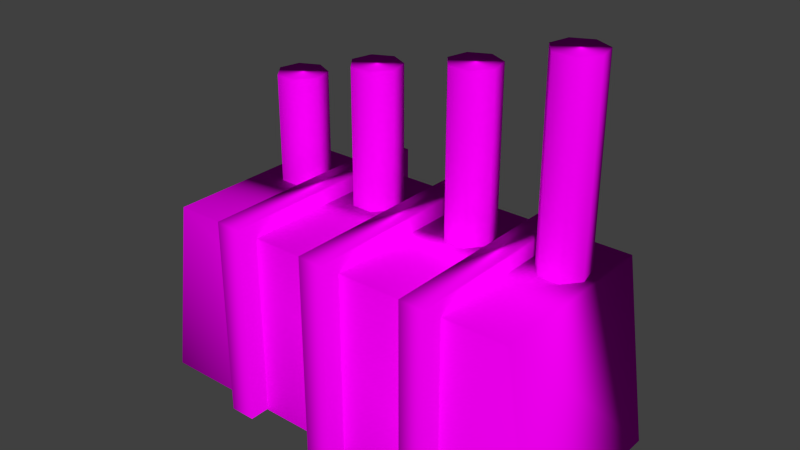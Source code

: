 # Source: autoMiner.blend  (saved by Blender 2.70.0; exported with 4.5.12 LTS)
import bpy
from mathutils import Matrix  # noqa: F401  (used for matrix-valued properties, if any)

bpy.ops.wm.read_factory_settings(use_empty=True)
scene = bpy.context.scene
scene.name = 'Scene'

# ---- collections
col_collection_1 = bpy.data.collections.new('Collection 1'); scene.collection.children.link(col_collection_1)

# ---- images (referenced by path relative to the original .blend; pixels are not part of the script)
import os
ASSET_DIR = os.environ.get("B2B_ASSET_DIR", "")  # directory of the original .blend (textures are referenced by path, not embedded)
HERE = os.path.dirname(os.path.abspath(__file__))  # packed textures are extracted next to this script under _unpacked/

def load_image(name, relpath, width, height, colorspace="sRGB"):
    """Load a texture the original file referenced (path relative to the .blend, or extracted next to this script)."""
    p = next((c for c in (os.path.join(HERE, relpath), os.path.join(ASSET_DIR, relpath)) if relpath and os.path.exists(c)), "")
    if p:
        img = bpy.data.images.load(p, check_existing=True)
        img.name = name
    else:  # same state as the original file: an image datablock whose file is absent (Cycles renders it pink)
        img = bpy.data.images.new(name, width, height)
        img.source = "FILE"
        img.filepath = "//" + (relpath or name)
    img.colorspace_settings.name = colorspace
    return img
img_autominer_png = load_image('autoMiner.png', 'Extractor.png', 1024, 1024, 'sRGB')

# ---- materials (node trees are filled in below, after node groups)
mat_material_001 = bpy.data.materials.new('Material.001')
mat_material_001.alpha_threshold = 0.0
mat_material_001.roughness = 0.5
mat_material_001.line_color = (0.0, 0.0, 0.0, 1.0)

# ---- material node trees
mat_material_001.use_nodes = True; mat_material_001.node_tree.nodes.clear()
_N = mat_material_001.node_tree.nodes; _L = mat_material_001.node_tree.links
n0 = _N.new('ShaderNodeOutputMaterial'); n0.name = 'Material Output'; n0.location = (300, 300)
n1 = _N.new('ShaderNodeBsdfDiffuse'); n1.name = 'Diffuse BSDF'; n1.location = (10, 300)
n2 = _N.new('ShaderNodeTexImage'); n2.name = 'Image Texture'; n2.location = (-178, 388)
n2.width = 140
n2.image = img_autominer_png
_L.new(n1.outputs[0], n0.inputs[0])
_L.new(n2.outputs[0], n1.inputs[0])
n0.is_active_output = True

# ---- world
world_world = bpy.data.worlds.new('World'); scene.world = world_world
world_world.color = (0.05088, 0.05088, 0.05088)
world_world.use_sun_shadow = False
world_world.sun_shadow_jitter_overblur = 0.0
world_world.cycles.sampling_method = 'MANUAL'
world_world.cycles.sample_map_resolution = 256

# ---- meshes
me_cube_001 = bpy.data.meshes.new('Cube.001')
me_cube_001.from_pydata([(3.938, 2.146, -0.01578), (3.938, -3.369, -0.01578), (-4.038, -3.369, -0.01578), (-4.038, 2.146, -0.01578), (3.43, 2.146, 0.4884), (3.43, -3.369, 0.4884), (-3.53, -3.369, 0.4884), (-3.53, 2.146, 0.4884), (0.1926, 2.881, -0.01271), (0.1926, -3.989, -0.01271), (-0.2926, -3.989, -0.01271), (-0.2926, 2.881, -0.01271), (0.1926, 2.881, 0.5328), (0.1926, -3.989, 0.5328), (-0.2926, -3.989, 0.5328), (-0.2926, 2.881, 0.5328), (-2.787, 1.059, 0.4733), (-2.787, 1.059, 0.7834), (-2.422, 0.7823, 0.4733), (-2.422, 0.7823, 0.7834), (-2.332, 0.1614, 0.4733), (-2.332, 0.1614, 0.7834), (-2.584, -0.3366, 0.4733), (-2.584, -0.3366, 0.7834), (-2.99, -0.3366, 0.4733), (-2.99, -0.3366, 0.7834), (-3.242, 0.1614, 0.4733), (-3.242, 0.1614, 0.7834), (-3.152, 0.7823, 0.4733), (-3.152, 0.7823, 0.7834), (-1.03, 1.059, 0.4914), (-1.03, 1.059, 0.8604), (-0.6651, 0.7823, 0.4914), (-0.6651, 0.7823, 0.8604), (-0.575, 0.1614, 0.4914), (-0.575, 0.1614, 0.8604), (-0.8276, -0.3366, 0.4914), (-0.8276, -0.3366, 0.8604), (-1.233, -0.3366, 0.4914), (-1.233, -0.3366, 0.8604), (-1.486, 0.1614, 0.4914), (-1.486, 0.1614, 0.8604), (-1.395, 0.7823, 0.4914), (-1.395, 0.7823, 0.8604), (0.9953, 1.059, 0.4813), (0.9953, 1.059, 0.9279), (1.36, 0.7823, 0.4813), (1.36, 0.7823, 0.9279), (1.451, 0.1614, 0.4813), (1.451, 0.1614, 0.9279), (1.198, -0.3366, 0.4813), (1.198, -0.3366, 0.9279), (0.7926, -0.3366, 0.4813), (0.7926, -0.3366, 0.9279), (0.5399, 0.1614, 0.4813), (0.5399, 0.1614, 0.9279), (0.6301, 0.7823, 0.4813), (0.6301, 0.7823, 0.9279), (2.227, 2.881, -0.01271), (2.227, -3.989, -0.01271), (1.742, -3.989, -0.01271), (1.742, 2.881, -0.01271), (2.227, 2.881, 0.5328), (2.227, -3.989, 0.5328), (1.742, -3.989, 0.5328), (1.742, 2.881, 0.5328), (-1.671, 2.881, -0.01271), (-1.671, -3.989, -0.01271), (-2.156, -3.989, -0.01271), (-2.156, 2.881, -0.01271), (-1.671, 2.881, 0.5328), (-1.671, -3.989, 0.5328), (-2.156, -3.989, 0.5328), (-2.156, 2.881, 0.5328), (2.838, 1.059, 0.4815), (2.838, 1.059, 1.016), (3.204, 0.7823, 0.4815), (3.204, 0.7823, 1.016), (3.294, 0.1614, 0.4815), (3.294, 0.1614, 1.016), (3.041, -0.3366, 0.4815), (3.041, -0.3366, 1.016), (2.636, -0.3366, 0.4815), (2.636, -0.3366, 1.016), (2.383, 0.1614, 0.4815), (2.383, 0.1614, 1.016), (2.473, 0.7823, 0.4815), (2.473, 0.7823, 1.016)], [], [(0, 1, 2, 3), (4, 7, 6, 5), (0, 4, 5, 1), (1, 5, 6, 2), (2, 6, 7, 3), (4, 0, 3, 7), (8, 9, 10, 11), (12, 15, 14, 13), (8, 12, 13, 9), (9, 13, 14, 10), (10, 14, 15, 11), (12, 8, 11, 15), (16, 17, 19, 18), (18, 19, 21, 20), (20, 21, 23, 22), (22, 23, 25, 24), (24, 25, 27, 26), (19, 17, 29, 27, 25, 23, 21), (28, 29, 17, 16), (26, 27, 29, 28), (16, 18, 20, 22, 24, 26, 28), (30, 31, 33, 32), (32, 33, 35, 34), (34, 35, 37, 36), (36, 37, 39, 38), (38, 39, 41, 40), (33, 31, 43, 41, 39, 37, 35), (42, 43, 31, 30), (40, 41, 43, 42), (30, 32, 34, 36, 38, 40, 42), (44, 45, 47, 46), (46, 47, 49, 48), (48, 49, 51, 50), (50, 51, 53, 52), (52, 53, 55, 54), (47, 45, 57, 55, 53, 51, 49), (56, 57, 45, 44), (54, 55, 57, 56), (44, 46, 48, 50, 52, 54, 56), (58, 59, 60, 61), (62, 65, 64, 63), (58, 62, 63, 59), (59, 63, 64, 60), (60, 64, 65, 61), (62, 58, 61, 65), (66, 67, 68, 69), (70, 73, 72, 71), (66, 70, 71, 67), (67, 71, 72, 68), (68, 72, 73, 69), (70, 66, 69, 73), (74, 75, 77, 76), (76, 77, 79, 78), (78, 79, 81, 80), (80, 81, 83, 82), (82, 83, 85, 84), (77, 75, 87, 85, 83, 81, 79), (86, 87, 75, 74), (84, 85, 87, 86), (74, 76, 78, 80, 82, 84, 86)])
me_cube_001.polygons.foreach_set('use_smooth', [True] * 60)
_uv = me_cube_001.uv_layers.new(name='UVMap')
_uv.uv.foreach_set('vector', [0.4709, 0.7973, 0.4709, 0.9895, 0.1929, 0.9895, 0.1929, 0.7973, 0.4329, 0.07537, 0.4329, 0.5885, 0.0262, 0.5885, 0.0262, 0.07537, 0.4329, 0.03789, 0.4329, 0.07537, 0.0262, 0.07537, 0.0262, 0.03789, 0.6235, 0.9516, 0.5351, 0.9258, 0.535, 0.6883, 0.6234, 0.6795, 0.0262, 0.626, 0.0262, 0.5885, 0.4329, 0.5885, 0.4329, 0.626, 0.8672, 0.3589, 0.85, 0.3727, 0.85, 0.1566, 0.8672, 0.1704, 0.7568, 0.5718, 0.7568, 0.0, 0.7972, 0.0, 0.7972, 0.5718, 0.7164, 0.0, 0.7568, 0.0, 0.7568, 0.5718, 0.7164, 0.5718, 0.4591, 0.0, 0.5045, 0.0, 0.5045, 0.5698, 0.4591, 0.5698, 0.9284, 0.9066, 0.9284, 0.8612, 0.9688, 0.8612, 0.9688, 0.9066, 0.8796, 0.1521, 0.925, 0.1521, 0.925, 0.4971, 0.8796, 0.4971, 0.925, 0.5293, 0.8796, 0.5293, 0.8796, 0.4971, 0.925, 0.4971, 0.8306, 0.8967, 0.8064, 0.8967, 0.8064, 0.8728, 0.8306, 0.8728, 0.8306, 0.8728, 0.8064, 0.8728, 0.8064, 0.824, 0.8306, 0.824, 0.8306, 0.824, 0.8064, 0.824, 0.8064, 0.7869, 0.8306, 0.7869, 0.9474, 0.7951, 0.9716, 0.7951, 0.9716, 0.8267, 0.9474, 0.8267, 0.9474, 0.8267, 0.9716, 0.8267, 0.9716, 0.8464, 0.9474, 0.8464, 0.7212, 0.8043, 0.7525, 0.7871, 0.7776, 0.8125, 0.7776, 0.8615, 0.7525, 0.8971, 0.7212, 0.8926, 0.7073, 0.8513, 0.969, 0.1451, 0.9448, 0.1451, 0.9448, 0.1094, 0.969, 0.1094, 0.969, 0.18, 0.9448, 0.18, 0.9448, 0.1451, 0.969, 0.1451, 0.7525, 0.7871, 0.7212, 0.7698, 0.7073, 0.7229, 0.7212, 0.6816, 0.7525, 0.677, 0.7776, 0.7127, 0.7776, 0.7616, 0.7776, 0.7869, 0.8064, 0.7869, 0.8064, 0.8107, 0.7776, 0.8107, 0.7776, 0.8107, 0.8064, 0.8107, 0.8064, 0.8596, 0.7776, 0.8596, 0.7776, 0.8596, 0.8064, 0.8596, 0.8064, 0.8967, 0.7776, 0.8967, 0.9762, 0.7711, 0.9474, 0.7711, 0.9474, 0.7394, 0.9762, 0.7394, 0.9762, 0.7394, 0.9474, 0.7394, 0.9474, 0.7197, 0.9762, 0.7197, 0.4818, 0.6529, 0.4603, 0.6244, 0.4818, 0.5959, 0.5303, 0.5889, 0.5691, 0.6086, 0.5691, 0.6402, 0.5303, 0.66, 0.7853, 0.6313, 0.8141, 0.6313, 0.8141, 0.667, 0.7853, 0.667, 0.7853, 0.5964, 0.8141, 0.5964, 0.8141, 0.6313, 0.7853, 0.6313, 0.6258, 0.6262, 0.6474, 0.5977, 0.6959, 0.5907, 0.7347, 0.6104, 0.7347, 0.6421, 0.6959, 0.6618, 0.6474, 0.6547, 0.7073, 0.932, 0.7073, 0.8971, 0.7311, 0.8971, 0.7311, 0.932, 0.7311, 0.932, 0.7311, 0.8971, 0.78, 0.8971, 0.78, 0.932, 0.78, 0.932, 0.78, 0.8971, 0.8171, 0.8971, 0.8171, 0.932, 0.8386, 0.9256, 0.8735, 0.9256, 0.8735, 0.9572, 0.8386, 0.9572, 0.8386, 0.9572, 0.8735, 0.9572, 0.8735, 0.9769, 0.8386, 0.9769, 0.991, 0.4682, 0.9715, 0.488, 0.9471, 0.4746, 0.9363, 0.4381, 0.9471, 0.406, 0.9715, 0.4025, 0.991, 0.4301, 0.7504, 0.6313, 0.7853, 0.6313, 0.7853, 0.667, 0.7504, 0.667, 0.7504, 0.5964, 0.7853, 0.5964, 0.7853, 0.6313, 0.7504, 0.6313, 0.9024, 0.02182, 0.9275, 0.04726, 0.9275, 0.09623, 0.9024, 0.1319, 0.8711, 0.1273, 0.8572, 0.08601, 0.8711, 0.03907, 0.6357, 2.253e-07, 0.6357, 0.5718, 0.5953, 0.5718, 0.5953, 0.0, 0.8376, 0.5718, 0.7972, 0.5718, 0.7972, 2.253e-07, 0.8376, 0.0, 0.5045, 0.0, 0.5499, 0.0, 0.5499, 0.5698, 0.5045, 0.5698, 0.9284, 0.65, 0.9284, 0.6046, 0.9688, 0.6046, 0.9688, 0.65, 0.8376, 0.5293, 0.883, 0.5293, 0.883, 0.8744, 0.8376, 0.8744, 0.883, 0.9066, 0.8376, 0.9066, 0.8376, 0.8744, 0.883, 0.8744, 0.6357, 0.5718, 0.6357, 7.509e-08, 0.6761, 0.0, 0.6761, 0.5718, 0.6761, 0.0, 0.7164, 9.386e-09, 0.7164, 0.5718, 0.6761, 0.5718, 0.5499, 0.0, 0.5953, 9.386e-09, 0.5953, 0.5698, 0.5499, 0.5698, 0.9688, 0.65, 0.9688, 0.6954, 0.9284, 0.6954, 0.9284, 0.65, 0.883, 0.5293, 0.9284, 0.5293, 0.9284, 0.8744, 0.883, 0.8744, 0.9284, 0.9066, 0.883, 0.9066, 0.883, 0.8744, 0.9284, 0.8744, 0.7776, 0.677, 0.8193, 0.677, 0.8193, 0.7009, 0.7776, 0.7009, 0.7776, 0.7009, 0.8193, 0.7009, 0.8193, 0.7497, 0.7776, 0.7497, 0.7776, 0.7497, 0.8193, 0.7497, 0.8193, 0.7869, 0.7776, 0.7869, 0.9248, 0.9256, 0.9248, 0.9672, 0.8932, 0.9672, 0.8932, 0.9256, 0.8932, 0.9256, 0.8932, 0.9672, 0.8735, 0.9672, 0.8735, 0.9256, 0.991, 0.2788, 0.9715, 0.2986, 0.9471, 0.2852, 0.9363, 0.2487, 0.9471, 0.2166, 0.9715, 0.2131, 0.991, 0.2408, 0.5842, 0.6256, 0.6258, 0.6256, 0.6258, 0.6613, 0.5842, 0.6613, 0.5842, 0.5907, 0.6258, 0.5907, 0.6258, 0.6256, 0.5842, 0.6256, 0.9715, 0.317, 0.991, 0.3367, 0.991, 0.3748, 0.9715, 0.4025, 0.9471, 0.3989, 0.9363, 0.3668, 0.9471, 0.3304])
me_cube_001.materials.append(mat_material_001)
me_cube_001.use_remesh_preserve_volume = False
me_cube_001.use_remesh_preserve_attributes = False
me_cube_001.use_mirror_vertex_groups = False
me_cube_001.use_paint_bone_selection = False
me_cube_001.use_paint_mask = True
me_cube_001.update()

# ---- objects
ob_cube_001 = bpy.data.objects.new('Cube.001', me_cube_001)

# ---- transforms, parenting, visibility, modifiers, constraints
ob_cube_001.location = (0.0, 0.0, 0.0)
ob_cube_001.scale = (0.3711, 0.2362, 2.583)
ob_cube_001.lineart.crease_threshold = 0.0

# ---- collection membership
col_collection_1.objects.link(ob_cube_001)

# ---- scene / render settings (as saved in the file)
scene.frame_start = 1; scene.frame_end = 250; scene.frame_set(1)
scene.render.engine = 'CYCLES'
scene.render.image_settings.compression = 90
scene.render.resolution_percentage = 50
scene.render.dither_intensity = 0.0
scene.cycles.use_denoising = False
scene.cycles.samples = 10
scene.cycles.sampling_pattern = 'TABULATED_SOBOL'
scene.cycles.light_sampling_threshold = 0.0
scene.cycles.use_adaptive_sampling = False
scene.cycles.use_light_tree = False
scene.cycles.blur_glossy = 0.0
scene.cycles.volume_bounces = 1
scene.cycles.pixel_filter_type = 'GAUSSIAN'
scene.cycles.sample_clamp_indirect = 0.0
scene.view_settings.view_transform = 'Standard'
bpy.context.view_layer.update()

# ---- added for rendering (the .blend has no active camera and no usable light): camera, sun
cam_auto = bpy.data.cameras.new('AutoCamera')
cam_auto.lens = 50.0
cam_auto.sensor_width = 36.0
cam_auto.clip_end = 1000.0
ob_auto_camera = bpy.data.objects.new('AutoCamera', cam_auto)
scene.collection.objects.link(ob_auto_camera)
ob_auto_camera.location = (3.96015, -4.90521, 4.47431)
ob_auto_camera.rotation_euler = (1.09748, -7.21219e-08, 0.694738)
scene.camera = ob_auto_camera
light_auto_sun = bpy.data.lights.new('AutoSun', 'SUN')
light_auto_sun.energy = 3.0
light_auto_sun.angle = 0.0523599
ob_auto_sun = bpy.data.objects.new('AutoSun', light_auto_sun)
scene.collection.objects.link(ob_auto_sun)
ob_auto_sun.rotation_euler = (0.872665, 0.174533, 0.523599)
bpy.context.view_layer.update()
